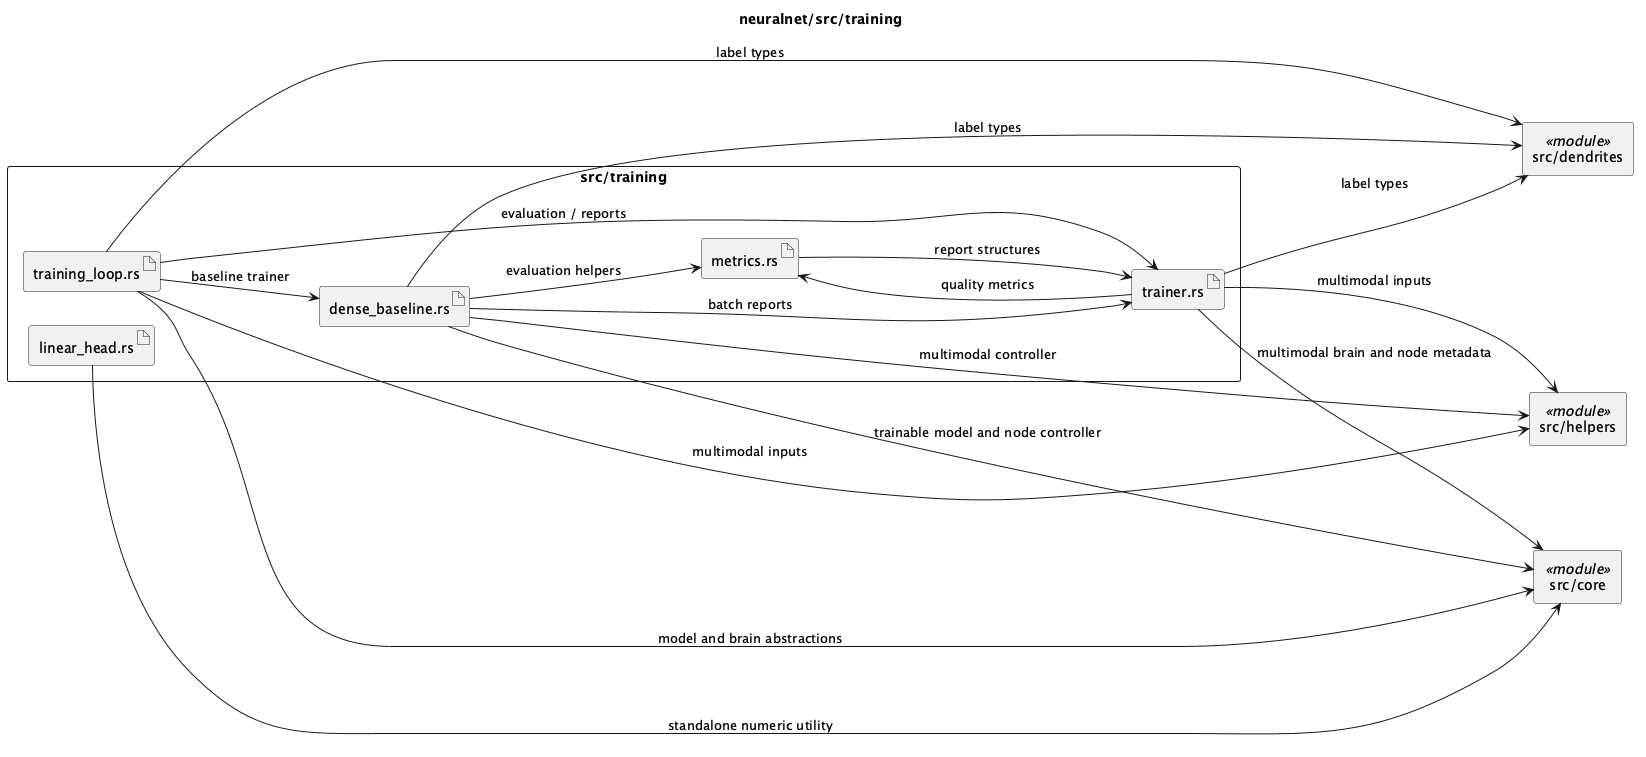

The diagram above was rendered by PlantUML. Its source (embedded in the PNG):
@startuml
left to right direction
skinparam packageStyle rectangle
skinparam shadowing false
skinparam monochrome true
skinparam componentStyle rectangle

title neuralnet/src/training

package "src/training" {
  artifact "dense_baseline.rs" as dense_baseline
  artifact "linear_head.rs" as linear_head
  artifact "metrics.rs" as metrics
  artifact "trainer.rs" as trainer
  artifact "training_loop.rs" as training_loop
}

component "src/core" as core <<module>>
component "src/dendrites" as dendrites <<module>>
component "src/helpers" as helpers <<module>>

trainer --> core : multimodal brain and node metadata
trainer --> helpers : multimodal inputs
trainer --> dendrites : label types
trainer --> metrics : quality metrics

training_loop --> core : model and brain abstractions
training_loop --> dense_baseline : baseline trainer
training_loop --> trainer : evaluation / reports
training_loop --> helpers : multimodal inputs
training_loop --> dendrites : label types

dense_baseline --> core : trainable model and node controller
dense_baseline --> helpers : multimodal controller
dense_baseline --> dendrites : label types
dense_baseline --> metrics : evaluation helpers
dense_baseline --> trainer : batch reports

metrics --> trainer : report structures
linear_head --> core : standalone numeric utility
@enduml